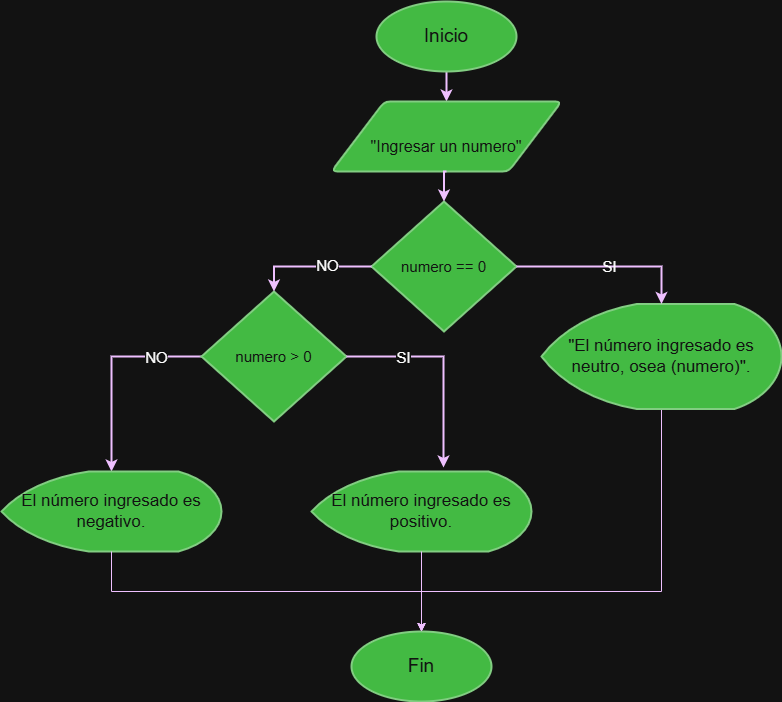

The diagram above was exported from draw.io. Its source (the exported page's mxGraphModel, read from the mxfile embedded in the PNG):
<mxGraphModel dx="1290" dy="1160" grid="1" gridSize="10" guides="1" tooltips="1" connect="1" arrows="1" fold="1" page="1" pageScale="1" pageWidth="827" pageHeight="1169" math="0" shadow="0">
  <root>
    <mxCell id="0" />
    <mxCell id="1" parent="0" />
    <mxCell id="4CK15H2eMI4BLMYQgraL-19" edge="1" parent="1" source="4CK15H2eMI4BLMYQgraL-1" style="edgeStyle=orthogonalEdgeStyle;rounded=0;orthogonalLoop=1;jettySize=auto;html=1;exitX=0.5;exitY=1;exitDx=0;exitDy=0;exitPerimeter=0;entryX=0.5;entryY=0;entryDx=0;entryDy=0;strokeColor=#3700CC;strokeWidth=2;fillColor=#6a00ff;" target="4CK15H2eMI4BLMYQgraL-3">
      <mxGeometry relative="1" as="geometry" />
    </mxCell>
    <mxCell id="4CK15H2eMI4BLMYQgraL-1" parent="1" style="strokeWidth=2;html=1;shape=mxgraph.flowchart.start_2;whiteSpace=wrap;fontSize=19;labelBackgroundColor=none;fillColor=#008a00;strokeColor=#005700;fontColor=#ffffff;" value="Inicio" vertex="1">
      <mxGeometry height="70" width="140" x="375" y="20" as="geometry" />
    </mxCell>
    <mxCell id="4CK15H2eMI4BLMYQgraL-3" parent="1" style="shape=parallelogram;html=1;strokeWidth=2;perimeter=parallelogramPerimeter;whiteSpace=wrap;rounded=1;arcSize=12;size=0.23;fontSize=16;labelBackgroundColor=none;fillColor=#008a00;strokeColor=#005700;fontColor=#ffffff;" value="&lt;div&gt;&lt;br&gt;&lt;/div&gt;&quot;Ingresar un numero&quot;" vertex="1">
      <mxGeometry height="70" width="230" x="330" y="120" as="geometry" />
    </mxCell>
    <mxCell id="4CK15H2eMI4BLMYQgraL-4" parent="1" style="strokeWidth=2;html=1;shape=mxgraph.flowchart.decision;whiteSpace=wrap;fontSize=15;labelBackgroundColor=none;fillColor=#008a00;strokeColor=#005700;fontColor=#ffffff;" value="numero == 0" vertex="1">
      <mxGeometry height="130" width="145" x="370" y="220" as="geometry" />
    </mxCell>
    <mxCell id="PpbyaA6F6fqg5FXaV8jx-16" edge="1" parent="1" source="4CK15H2eMI4BLMYQgraL-6" style="edgeStyle=orthogonalEdgeStyle;rounded=0;orthogonalLoop=1;jettySize=auto;html=1;exitX=0.5;exitY=1;exitDx=0;exitDy=0;exitPerimeter=0;entryX=0.5;entryY=0;entryDx=0;entryDy=0;entryPerimeter=0;fillColor=#6a00ff;strokeColor=#3700CC;" target="PpbyaA6F6fqg5FXaV8jx-13">
      <mxGeometry relative="1" as="geometry">
        <Array as="points">
          <mxPoint x="660" y="610" />
          <mxPoint x="420" y="610" />
        </Array>
        <mxPoint x="420" y="610" as="targetPoint" />
      </mxGeometry>
    </mxCell>
    <mxCell id="4CK15H2eMI4BLMYQgraL-6" parent="1" style="strokeWidth=2;html=1;shape=mxgraph.flowchart.display;whiteSpace=wrap;fontSize=17;labelBackgroundColor=none;fillColor=#008a00;strokeColor=#005700;fontColor=#ffffff;align=center;" value="&quot;El número ingresado es neutro, osea (numero)&quot;." vertex="1">
      <mxGeometry height="105" width="240" x="540" y="322.5" as="geometry" />
    </mxCell>
    <mxCell id="4CK15H2eMI4BLMYQgraL-12" edge="1" parent="1" source="4CK15H2eMI4BLMYQgraL-3" style="edgeStyle=orthogonalEdgeStyle;rounded=0;orthogonalLoop=1;jettySize=auto;html=1;exitX=0.5;exitY=1;exitDx=0;exitDy=0;entryX=0.5;entryY=0;entryDx=0;entryDy=0;entryPerimeter=0;labelBackgroundColor=none;strokeColor=#3700CC;fontColor=default;strokeWidth=2;fillColor=#6a00ff;" target="4CK15H2eMI4BLMYQgraL-4">
      <mxGeometry relative="1" as="geometry" />
    </mxCell>
    <mxCell id="4CK15H2eMI4BLMYQgraL-13" edge="1" parent="1" source="4CK15H2eMI4BLMYQgraL-4" style="edgeStyle=orthogonalEdgeStyle;rounded=0;orthogonalLoop=1;jettySize=auto;html=1;exitX=1;exitY=0.5;exitDx=0;exitDy=0;exitPerimeter=0;entryX=0.5;entryY=0;entryDx=0;entryDy=0;entryPerimeter=0;labelBackgroundColor=none;strokeColor=#3700CC;fontColor=light-dark(#000000,#FFFFFF);fontSize=15;labelBorderColor=none;strokeWidth=2;fillColor=#6a00ff;" target="4CK15H2eMI4BLMYQgraL-6" value="SI">
      <mxGeometry relative="1" as="geometry" />
    </mxCell>
    <mxCell id="PpbyaA6F6fqg5FXaV8jx-10" edge="1" parent="1" source="PpbyaA6F6fqg5FXaV8jx-3" style="edgeStyle=orthogonalEdgeStyle;rounded=0;orthogonalLoop=1;jettySize=auto;html=1;exitX=0;exitY=0.5;exitDx=0;exitDy=0;exitPerimeter=0;strokeWidth=2;fillColor=#6a00ff;strokeColor=#3700CC;" target="PpbyaA6F6fqg5FXaV8jx-7">
      <mxGeometry relative="1" as="geometry" />
    </mxCell>
    <mxCell id="PpbyaA6F6fqg5FXaV8jx-12" connectable="0" parent="PpbyaA6F6fqg5FXaV8jx-10" style="edgeLabel;html=1;align=center;verticalAlign=middle;resizable=0;points=[];" value="&lt;font style=&quot;font-size: 15px;&quot;&gt;NO&lt;/font&gt;" vertex="1">
      <mxGeometry relative="1" x="-0.5243" y="7" as="geometry">
        <mxPoint x="4" y="-7" as="offset" />
      </mxGeometry>
    </mxCell>
    <mxCell id="PpbyaA6F6fqg5FXaV8jx-3" parent="1" style="strokeWidth=2;html=1;shape=mxgraph.flowchart.decision;whiteSpace=wrap;fontSize=15;labelBackgroundColor=none;fillColor=#008a00;strokeColor=#005700;fontColor=#ffffff;" value="numero &amp;gt; 0" vertex="1">
      <mxGeometry height="130" width="145" x="200" y="310" as="geometry" />
    </mxCell>
    <mxCell id="PpbyaA6F6fqg5FXaV8jx-4" edge="1" parent="1" source="4CK15H2eMI4BLMYQgraL-4" style="edgeStyle=orthogonalEdgeStyle;rounded=0;orthogonalLoop=1;jettySize=auto;html=1;entryX=0.5;entryY=0;entryDx=0;entryDy=0;entryPerimeter=0;strokeWidth=2;fillColor=#6a00ff;strokeColor=#3700CC;" target="PpbyaA6F6fqg5FXaV8jx-3">
      <mxGeometry relative="1" as="geometry" />
    </mxCell>
    <mxCell id="PpbyaA6F6fqg5FXaV8jx-5" connectable="0" parent="PpbyaA6F6fqg5FXaV8jx-4" style="edgeLabel;html=1;align=center;verticalAlign=middle;resizable=0;points=[];fontSize=15;" value="NO" vertex="1">
      <mxGeometry relative="1" x="-0.258" y="-2" as="geometry">
        <mxPoint as="offset" />
      </mxGeometry>
    </mxCell>
    <mxCell id="PpbyaA6F6fqg5FXaV8jx-6" parent="1" style="strokeWidth=2;html=1;shape=mxgraph.flowchart.display;whiteSpace=wrap;fontSize=17;labelBackgroundColor=none;fillColor=#008a00;strokeColor=#005700;fontColor=#ffffff;align=center;" value="El número ingresado es positivo." vertex="1">
      <mxGeometry height="80" width="220" x="310" y="490" as="geometry" />
    </mxCell>
    <mxCell id="PpbyaA6F6fqg5FXaV8jx-7" parent="1" style="strokeWidth=2;html=1;shape=mxgraph.flowchart.display;whiteSpace=wrap;fontSize=17;labelBackgroundColor=none;fillColor=#008a00;strokeColor=#005700;fontColor=#ffffff;align=center;" value="El número ingresado es negativo." vertex="1">
      <mxGeometry height="80" width="220" y="490" as="geometry" />
    </mxCell>
    <mxCell id="PpbyaA6F6fqg5FXaV8jx-9" edge="1" parent="1" source="PpbyaA6F6fqg5FXaV8jx-3" style="edgeStyle=orthogonalEdgeStyle;rounded=0;orthogonalLoop=1;jettySize=auto;html=1;entryX=0.6;entryY=-0.05;entryDx=0;entryDy=0;entryPerimeter=0;exitX=1;exitY=0.5;exitDx=0;exitDy=0;exitPerimeter=0;strokeWidth=2;fillColor=#6a00ff;strokeColor=#3700CC;" target="PpbyaA6F6fqg5FXaV8jx-6">
      <mxGeometry relative="1" as="geometry" />
    </mxCell>
    <mxCell id="PpbyaA6F6fqg5FXaV8jx-11" connectable="0" parent="PpbyaA6F6fqg5FXaV8jx-9" style="edgeLabel;html=1;align=center;verticalAlign=middle;resizable=0;points=[];fontSize=15;" value="SI" vertex="1">
      <mxGeometry relative="1" x="-0.4712" y="-3" as="geometry">
        <mxPoint x="1" y="-3" as="offset" />
      </mxGeometry>
    </mxCell>
    <mxCell id="PpbyaA6F6fqg5FXaV8jx-13" parent="1" style="strokeWidth=2;html=1;shape=mxgraph.flowchart.start_2;whiteSpace=wrap;fontSize=19;labelBackgroundColor=none;fillColor=#008a00;strokeColor=#005700;fontColor=#ffffff;" value="Fin" vertex="1">
      <mxGeometry height="70" width="140" x="350" y="650" as="geometry" />
    </mxCell>
    <mxCell id="PpbyaA6F6fqg5FXaV8jx-14" edge="1" parent="1" source="PpbyaA6F6fqg5FXaV8jx-7" style="edgeStyle=orthogonalEdgeStyle;rounded=0;orthogonalLoop=1;jettySize=auto;html=1;entryX=0.5;entryY=0;entryDx=0;entryDy=0;entryPerimeter=0;exitX=0.5;exitY=1;exitDx=0;exitDy=0;exitPerimeter=0;fillColor=#6a00ff;strokeColor=#3700CC;" target="PpbyaA6F6fqg5FXaV8jx-13">
      <mxGeometry relative="1" as="geometry" />
    </mxCell>
    <mxCell id="PpbyaA6F6fqg5FXaV8jx-15" edge="1" parent="1" source="PpbyaA6F6fqg5FXaV8jx-6" style="edgeStyle=orthogonalEdgeStyle;rounded=0;orthogonalLoop=1;jettySize=auto;html=1;entryX=0.5;entryY=0;entryDx=0;entryDy=0;entryPerimeter=0;exitX=0.5;exitY=1;exitDx=0;exitDy=0;exitPerimeter=0;fillColor=#6a00ff;strokeColor=#3700CC;" target="PpbyaA6F6fqg5FXaV8jx-13">
      <mxGeometry relative="1" as="geometry" />
    </mxCell>
  </root>
</mxGraphModel>